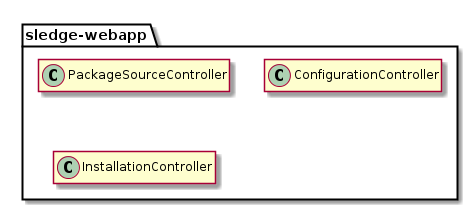

The diagram above was rendered by PlantUML. Its source (embedded in the PNG):
@startuml

package "sledge-webapp" as webapp {
	class PackageSourceController
	class ConfigurationController
	class InstallationController
}

hide members

@enduml